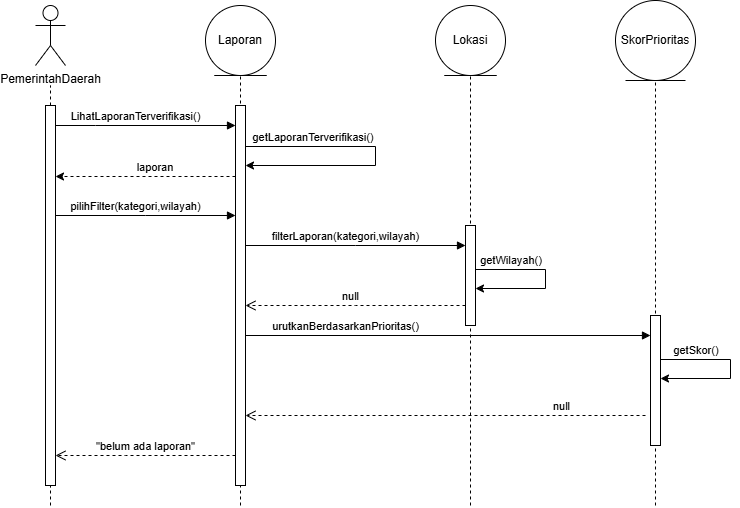

The diagram above was exported from draw.io. Its source (the exported page's mxGraphModel, read from the mxfile embedded in the PNG):
<mxGraphModel dx="827" dy="498" grid="1" gridSize="10" guides="1" tooltips="1" connect="1" arrows="1" fold="1" page="1" pageScale="1" pageWidth="850" pageHeight="1100" math="0" shadow="0">
  <root>
    <mxCell id="0" />
    <mxCell id="1" parent="0" />
    <mxCell id="mQi0QvlAPqipwQV7j_Sx-3" parent="1" style="shape=umlActor;verticalLabelPosition=bottom;verticalAlign=top;html=1;" value="PemerintahDaerah" vertex="1">
      <mxGeometry height="60" width="30" x="50" y="70" as="geometry" />
    </mxCell>
    <mxCell id="mQi0QvlAPqipwQV7j_Sx-13" edge="1" parent="1" source="mQi0QvlAPqipwQV7j_Sx-16" style="endArrow=none;dashed=1;html=1;rounded=0;" value="">
      <mxGeometry height="50" relative="1" width="50" as="geometry">
        <mxPoint x="65" y="360" as="sourcePoint" />
        <mxPoint x="65" y="150" as="targetPoint" />
      </mxGeometry>
    </mxCell>
    <mxCell id="mQi0QvlAPqipwQV7j_Sx-17" edge="1" parent="1" style="endArrow=none;dashed=1;html=1;rounded=0;" target="mQi0QvlAPqipwQV7j_Sx-16" value="">
      <mxGeometry height="50" relative="1" width="50" as="geometry">
        <mxPoint x="65" y="570" as="sourcePoint" />
        <mxPoint x="65" y="140" as="targetPoint" />
      </mxGeometry>
    </mxCell>
    <mxCell id="mQi0QvlAPqipwQV7j_Sx-16" parent="1" style="html=1;points=[[0,0,0,0,5],[0,1,0,0,-5],[1,0,0,0,5],[1,1,0,0,-5]];perimeter=orthogonalPerimeter;outlineConnect=0;targetShapes=umlLifeline;portConstraint=eastwest;newEdgeStyle={&quot;edgeStyle&quot;:&quot;sequenceEdgeStyle&quot;,&quot;libavoidRouting&quot;:0,&quot;curved&quot;:0,&quot;rounded&quot;:0};" value="" vertex="1">
      <mxGeometry height="380" width="10" x="60" y="170" as="geometry" />
    </mxCell>
    <mxCell id="mQi0QvlAPqipwQV7j_Sx-18" edge="1" parent="1" style="html=1;verticalAlign=bottom;endArrow=block;edgeStyle=sequenceEdgeStyle;libavoidRouting=0;curved=0;rounded=0;" target="mQi0QvlAPqipwQV7j_Sx-23" value="LihatLaporanTerverifikasi()">
      <mxGeometry relative="1" width="80" x="-0.1111" as="geometry">
        <Array as="points">
          <mxPoint x="110" y="190" />
        </Array>
        <mxPoint x="70" y="190" as="sourcePoint" />
        <mxPoint x="150" y="190" as="targetPoint" />
      </mxGeometry>
    </mxCell>
    <mxCell id="mQi0QvlAPqipwQV7j_Sx-22" edge="1" parent="1" style="endArrow=none;dashed=1;html=1;rounded=0;" value="">
      <mxGeometry height="50" relative="1" width="50" as="geometry">
        <mxPoint x="255" y="570" as="sourcePoint" />
        <mxPoint x="255" y="140" as="targetPoint" />
      </mxGeometry>
    </mxCell>
    <mxCell id="mQi0QvlAPqipwQV7j_Sx-23" parent="1" style="html=1;points=[[0,0,0,0,5],[0,1,0,0,-5],[1,0,0,0,5],[1,1,0,0,-5]];perimeter=orthogonalPerimeter;outlineConnect=0;targetShapes=umlLifeline;portConstraint=eastwest;newEdgeStyle={&quot;edgeStyle&quot;:&quot;sequenceEdgeStyle&quot;,&quot;libavoidRouting&quot;:0,&quot;curved&quot;:0,&quot;rounded&quot;:0};" value="" vertex="1">
      <mxGeometry height="380" width="10" x="250" y="170" as="geometry" />
    </mxCell>
    <mxCell id="mQi0QvlAPqipwQV7j_Sx-24" parent="1" style="ellipse;shape=umlEntity;whiteSpace=wrap;html=1;" value="Lokasi" vertex="1">
      <mxGeometry height="70" width="70" x="450" y="70" as="geometry" />
    </mxCell>
    <mxCell id="mQi0QvlAPqipwQV7j_Sx-25" edge="1" parent="1" style="endArrow=none;dashed=1;html=1;rounded=0;" value="">
      <mxGeometry height="50" relative="1" width="50" as="geometry">
        <mxPoint x="485" y="570" as="sourcePoint" />
        <mxPoint x="485" y="140" as="targetPoint" />
      </mxGeometry>
    </mxCell>
    <mxCell id="mQi0QvlAPqipwQV7j_Sx-26" parent="1" style="html=1;points=[[0,0,0,0,5],[0,1,0,0,-5],[1,0,0,0,5],[1,1,0,0,-5]];perimeter=orthogonalPerimeter;outlineConnect=0;targetShapes=umlLifeline;portConstraint=eastwest;newEdgeStyle={&quot;edgeStyle&quot;:&quot;sequenceEdgeStyle&quot;,&quot;libavoidRouting&quot;:0,&quot;curved&quot;:0,&quot;rounded&quot;:0};" value="" vertex="1">
      <mxGeometry height="100" width="10" x="480" y="290" as="geometry" />
    </mxCell>
    <mxCell id="mQi0QvlAPqipwQV7j_Sx-27" parent="1" style="ellipse;shape=umlEntity;whiteSpace=wrap;html=1;" value="SkorPrioritas" vertex="1">
      <mxGeometry height="80" width="80" x="630" y="65" as="geometry" />
    </mxCell>
    <mxCell id="mQi0QvlAPqipwQV7j_Sx-28" edge="1" parent="1" style="endArrow=none;dashed=1;html=1;rounded=0;" value="">
      <mxGeometry height="50" relative="1" width="50" as="geometry">
        <mxPoint x="670" y="570" as="sourcePoint" />
        <mxPoint x="670" y="145" as="targetPoint" />
      </mxGeometry>
    </mxCell>
    <mxCell id="mQi0QvlAPqipwQV7j_Sx-29" parent="1" style="html=1;points=[[0,0,0,0,5],[0,1,0,0,-5],[1,0,0,0,5],[1,1,0,0,-5]];perimeter=orthogonalPerimeter;outlineConnect=0;targetShapes=umlLifeline;portConstraint=eastwest;newEdgeStyle={&quot;edgeStyle&quot;:&quot;sequenceEdgeStyle&quot;,&quot;libavoidRouting&quot;:0,&quot;curved&quot;:0,&quot;rounded&quot;:0};" value="" vertex="1">
      <mxGeometry height="130" width="10" x="665" y="380" as="geometry" />
    </mxCell>
    <mxCell id="mQi0QvlAPqipwQV7j_Sx-32" edge="1" parent="1" style="endArrow=classic;html=1;rounded=0;dashed=1;" value="">
      <mxGeometry height="50" relative="1" width="50" as="geometry">
        <mxPoint x="250" y="241" as="sourcePoint" />
        <mxPoint x="70" y="241" as="targetPoint" />
      </mxGeometry>
    </mxCell>
    <mxCell id="mQi0QvlAPqipwQV7j_Sx-34" parent="1" style="text;html=1;whiteSpace=wrap;strokeColor=none;fillColor=none;align=center;verticalAlign=middle;rounded=0;fontSize=11;" value="laporan" vertex="1">
      <mxGeometry height="30" width="60" x="140" y="217" as="geometry" />
    </mxCell>
    <mxCell id="mQi0QvlAPqipwQV7j_Sx-35" edge="1" parent="1" style="html=1;verticalAlign=bottom;endArrow=block;edgeStyle=sequenceEdgeStyle;libavoidRouting=0;curved=0;rounded=0;" value="pilihFilter(kategori,wilayah)">
      <mxGeometry relative="1" width="80" x="-0.1111" as="geometry">
        <Array as="points">
          <mxPoint x="160" y="280" />
        </Array>
        <mxPoint x="70" y="280" as="sourcePoint" />
        <mxPoint x="250" y="280" as="targetPoint" />
      </mxGeometry>
    </mxCell>
    <mxCell id="mQi0QvlAPqipwQV7j_Sx-36" edge="1" parent="1" source="mQi0QvlAPqipwQV7j_Sx-23" style="html=1;verticalAlign=bottom;endArrow=block;edgeStyle=sequenceEdgeStyle;libavoidRouting=0;curved=0;rounded=0;" target="mQi0QvlAPqipwQV7j_Sx-26" value="filterLaporan(kategori,wilayah)">
      <mxGeometry relative="1" width="80" x="-0.0909" as="geometry">
        <mxPoint as="offset" />
        <Array as="points">
          <mxPoint x="270" y="310" />
        </Array>
        <mxPoint x="230" y="280" as="sourcePoint" />
        <mxPoint x="410" y="280" as="targetPoint" />
      </mxGeometry>
    </mxCell>
    <mxCell id="mQi0QvlAPqipwQV7j_Sx-37" edge="1" parent="1" style="endArrow=classic;html=1;rounded=0;edgeStyle=orthogonalEdgeStyle;" target="mQi0QvlAPqipwQV7j_Sx-23" value="">
      <mxGeometry height="50" relative="1" width="50" x="0.269" as="geometry">
        <Array as="points">
          <mxPoint x="260" y="211" />
          <mxPoint x="390" y="211" />
          <mxPoint x="390" y="230" />
        </Array>
        <mxPoint x="260" y="200" as="sourcePoint" />
        <mxPoint x="370" y="180" as="targetPoint" />
      </mxGeometry>
    </mxCell>
    <mxCell id="mQi0QvlAPqipwQV7j_Sx-38" parent="1" style="text;html=1;whiteSpace=wrap;strokeColor=none;fillColor=none;align=center;verticalAlign=middle;rounded=0;fontSize=11;" value="getLaporanTerverifikasi()" vertex="1">
      <mxGeometry height="30" width="60" x="298" y="187" as="geometry" />
    </mxCell>
    <mxCell id="mQi0QvlAPqipwQV7j_Sx-42" edge="1" parent="1" source="mQi0QvlAPqipwQV7j_Sx-23" style="html=1;verticalAlign=bottom;endArrow=block;edgeStyle=sequenceEdgeStyle;libavoidRouting=0;curved=0;rounded=0;" target="mQi0QvlAPqipwQV7j_Sx-29" value="urutkanBerdasarkanPrioritas()">
      <mxGeometry relative="1" width="80" x="-0.5062" as="geometry">
        <mxPoint as="offset" />
        <Array as="points">
          <mxPoint x="462.5" y="400" />
        </Array>
        <mxPoint x="260" y="370" as="sourcePoint" />
        <mxPoint x="480" y="370" as="targetPoint" />
      </mxGeometry>
    </mxCell>
    <mxCell id="mQi0QvlAPqipwQV7j_Sx-43" edge="1" parent="1" style="endArrow=classic;html=1;rounded=0;edgeStyle=orthogonalEdgeStyle;" value="">
      <mxGeometry height="50" relative="1" width="50" x="0.269" as="geometry">
        <Array as="points">
          <mxPoint x="675" y="424" />
          <mxPoint x="745" y="424" />
          <mxPoint x="745" y="443" />
        </Array>
        <mxPoint x="675" y="413" as="sourcePoint" />
        <mxPoint x="675" y="443" as="targetPoint" />
      </mxGeometry>
    </mxCell>
    <mxCell id="mQi0QvlAPqipwQV7j_Sx-44" parent="1" style="text;html=1;whiteSpace=wrap;strokeColor=none;fillColor=none;align=center;verticalAlign=middle;rounded=0;fontSize=11;" value="getSkor()" vertex="1">
      <mxGeometry height="30" width="60" x="681" y="400" as="geometry" />
    </mxCell>
    <mxCell id="mQi0QvlAPqipwQV7j_Sx-46" edge="1" parent="1" source="mQi0QvlAPqipwQV7j_Sx-26" style="html=1;verticalAlign=bottom;endArrow=open;dashed=1;endSize=8;edgeStyle=sequenceEdgeStyle;libavoidRouting=0;curved=0;rounded=0;" target="mQi0QvlAPqipwQV7j_Sx-23" value="null">
      <mxGeometry relative="1" x="0.0455" as="geometry">
        <mxPoint as="offset" />
        <Array as="points">
          <mxPoint x="370.0000000000002" y="370" />
        </Array>
        <mxPoint x="340" y="340" as="sourcePoint" />
        <mxPoint x="260" y="340" as="targetPoint" />
      </mxGeometry>
    </mxCell>
    <mxCell id="mQi0QvlAPqipwQV7j_Sx-47" edge="1" parent="1" style="html=1;verticalAlign=bottom;endArrow=open;dashed=1;endSize=8;edgeStyle=sequenceEdgeStyle;libavoidRouting=0;curved=0;rounded=0;" target="mQi0QvlAPqipwQV7j_Sx-23" value="null">
      <mxGeometry relative="1" x="-0.58" as="geometry">
        <mxPoint as="offset" />
        <Array as="points">
          <mxPoint x="465" y="480" />
        </Array>
        <mxPoint x="660" y="480" as="sourcePoint" />
        <mxPoint x="270" y="480" as="targetPoint" />
      </mxGeometry>
    </mxCell>
    <mxCell id="mQi0QvlAPqipwQV7j_Sx-48" edge="1" parent="1" style="html=1;verticalAlign=bottom;endArrow=open;dashed=1;endSize=8;edgeStyle=sequenceEdgeStyle;libavoidRouting=0;curved=0;rounded=0;" target="mQi0QvlAPqipwQV7j_Sx-16" value="&quot;belum ada laporan&quot;">
      <mxGeometry relative="1" as="geometry">
        <mxPoint as="offset" />
        <Array as="points">
          <mxPoint x="140" y="520" />
        </Array>
        <mxPoint x="250" y="520" as="sourcePoint" />
        <mxPoint x="30" y="520" as="targetPoint" />
      </mxGeometry>
    </mxCell>
    <mxCell id="mQi0QvlAPqipwQV7j_Sx-50" parent="1" style="ellipse;shape=umlEntity;whiteSpace=wrap;html=1;" value="Laporan" vertex="1">
      <mxGeometry height="70" width="70" x="220" y="70" as="geometry" />
    </mxCell>
    <mxCell id="mQi0QvlAPqipwQV7j_Sx-51" edge="1" parent="1" style="endArrow=classic;html=1;rounded=0;edgeStyle=orthogonalEdgeStyle;" value="">
      <mxGeometry height="50" relative="1" width="50" x="0.269" as="geometry">
        <Array as="points">
          <mxPoint x="490" y="334" />
          <mxPoint x="560" y="334" />
          <mxPoint x="560" y="353" />
        </Array>
        <mxPoint x="490" y="323" as="sourcePoint" />
        <mxPoint x="490" y="353" as="targetPoint" />
      </mxGeometry>
    </mxCell>
    <mxCell id="mQi0QvlAPqipwQV7j_Sx-52" parent="1" style="text;html=1;whiteSpace=wrap;strokeColor=none;fillColor=none;align=center;verticalAlign=middle;rounded=0;fontSize=11;" value="getWilayah()" vertex="1">
      <mxGeometry height="30" width="60" x="496" y="310" as="geometry" />
    </mxCell>
  </root>
</mxGraphModel>